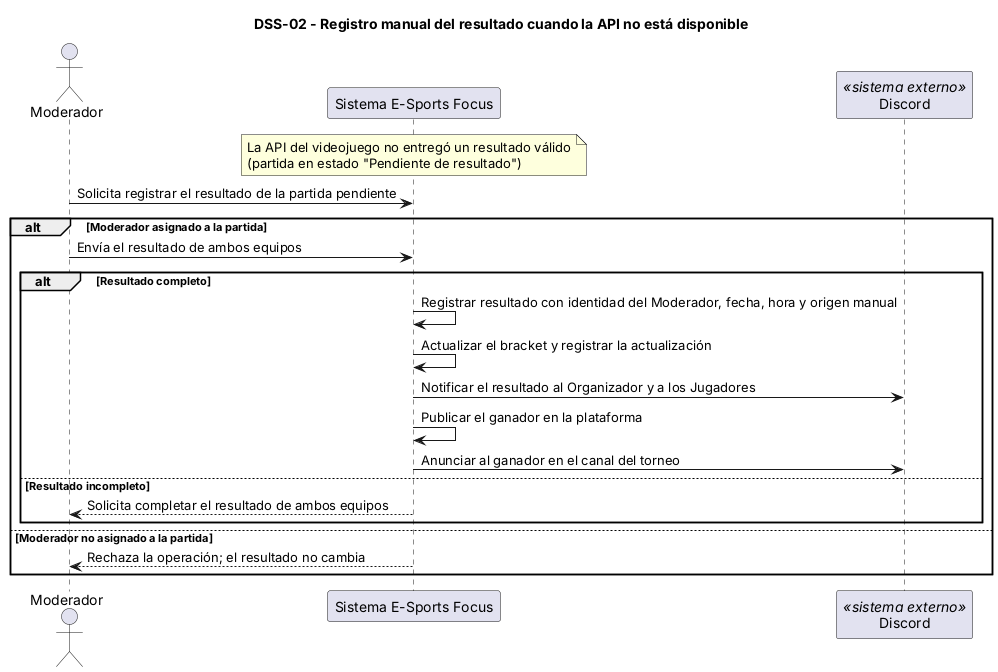

The diagram above was rendered by PlantUML. Its source (embedded in the PNG):
@startuml dss-02
title DSS-02 - Registro manual del resultado cuando la API no está disponible

actor Moderador
participant "Sistema E-Sports Focus" as S
participant "Discord" as DC <<sistema externo>>

note over S : La API del videojuego no entregó un resultado válido\n(partida en estado "Pendiente de resultado")

Moderador -> S : Solicita registrar el resultado de la partida pendiente

alt Moderador asignado a la partida
  Moderador -> S : Envía el resultado de ambos equipos
  alt Resultado completo
    S -> S : Registrar resultado con identidad del Moderador, fecha, hora y origen manual
    S -> S : Actualizar el bracket y registrar la actualización
    S -> DC : Notificar el resultado al Organizador y a los Jugadores
    S -> S : Publicar el ganador en la plataforma
    S -> DC : Anunciar al ganador en el canal del torneo
  else Resultado incompleto
    S --> Moderador : Solicita completar el resultado de ambos equipos
  end
else Moderador no asignado a la partida
  S --> Moderador : Rechaza la operación; el resultado no cambia
end
@enduml